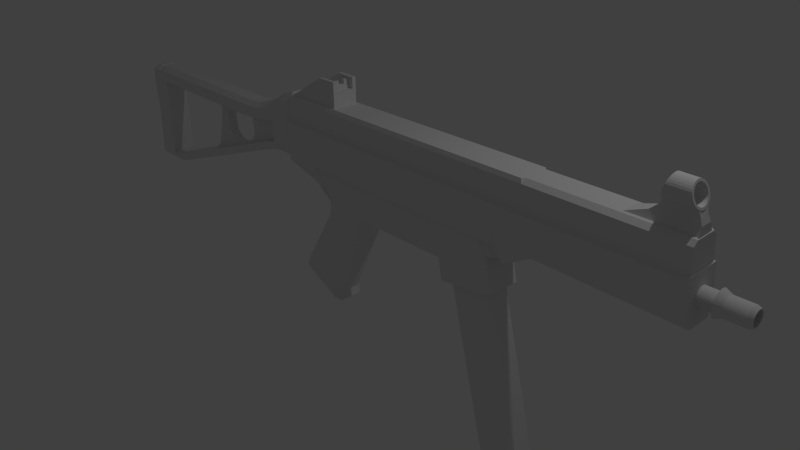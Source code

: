 # Source: ump45.blend  (saved by Blender 2.65.0; exported with 4.5.12 LTS)
import bpy
from mathutils import Matrix  # noqa: F401  (used for matrix-valued properties, if any)

bpy.ops.wm.read_factory_settings(use_empty=True)
scene = bpy.context.scene
scene.name = 'Scene'

# ---- collections
col_collection_1 = bpy.data.collections.new('Collection 1'); scene.collection.children.link(col_collection_1)

# ---- materials (node trees are filled in below, after node groups)
mat_material = bpy.data.materials.new('Material')
mat_material.alpha_threshold = 0.0
mat_material.use_transparent_shadow = False
mat_material.roughness = 0.5
mat_material.line_color = (0.0, 0.0, 0.0, 1.0)

# ---- material node trees

# ---- world
world_world = bpy.data.worlds.new('World'); scene.world = world_world
world_world.color = (0.05088, 0.05088, 0.05088)
world_world.use_sun_shadow = False
world_world.sun_shadow_jitter_overblur = 0.0
world_world.cycles.sampling_method = 'MANUAL'
world_world.cycles.sample_map_resolution = 256

# ---- cameras
cam_camera = bpy.data.cameras.new('Camera')
cam_camera.clip_end = 100.0
cam_camera.lens = 35.0
cam_camera.sensor_width = 32.0
cam_camera.sensor_height = 18.0
cam_camera.ortho_scale = 7.314
cam_camera.dof.focus_distance = 0.0
cam_camera.dof.aperture_fstop = 128.0

# ---- lights
light_lamp = bpy.data.lights.new('Lamp', 'POINT')
light_lamp.transmission_factor = 0.0
light_lamp.cutoff_distance = 30.0
light_lamp.energy = 100.0
light_lamp.shadow_buffer_clip_start = 1.001
light_lamp.shadow_soft_size = 0.1
light_lamp.shadow_maximum_resolution = 0.006
light_lamp.use_absolute_resolution = True
light_lamp.cycles.use_multiple_importance_sampling = False

# ---- meshes
me_cube_003 = bpy.data.meshes.new('Cube.003')
me_cube_003.from_pydata([(-1.0, 5.494, -1.0), (-1.0, 7.494, -1.0), (1.0, 7.494, -1.0), (1.0, 5.494, -1.0), (-1.0, 5.494, 1.0), (-1.0, 7.494, 1.0), (1.0, 7.494, 1.0), (1.0, 5.494, 1.0), (2.9, 5.494, -0.9547), (2.9, 7.494, -0.9547), (6.26, 7.494, 0.4511), (6.26, 5.494, 0.4511), (2.9, 5.494, 1.045), (2.9, 7.494, 1.045), (4.9, 7.494, 1.045), (4.9, 5.494, 1.045), (4.55, 5.801, 7.551), (4.55, 7.801, 7.551), (36.07, 7.801, 7.551), (36.07, 5.801, 7.551), (4.55, 5.801, 8.901), (4.55, 7.801, 8.901), (36.07, 7.801, 8.901), (36.07, 5.801, 8.901)], [], [(4, 5, 1, 0), (5, 6, 2, 1), (6, 7, 3, 2), (0, 1, 2, 3), (7, 6, 5, 4), (12, 13, 9, 8), (13, 14, 10, 9), (14, 15, 11, 10), (8, 9, 10, 11), (15, 14, 13, 12), (20, 21, 17, 16), (21, 22, 18, 17), (22, 23, 19, 18), (16, 17, 18, 19), (23, 22, 21, 20)])
me_cube_003.use_remesh_preserve_volume = False
me_cube_003.use_remesh_preserve_attributes = False
me_cube_003.use_mirror_vertex_groups = False
me_cube_003.update()
me_cube_002 = bpy.data.meshes.new('Cube.002')
me_cube_002.from_pydata([(-0.04261, -0.0229, 0.1156), (-0.04261, 0.0229, 0.1156), (0.003182, 0.0229, 0.1156), (0.003182, -0.0229, 0.1156), (-0.04261, -0.01276, 0.2091), (-0.04261, 0.01276, 0.2091), (0.003182, 0.01276, 0.2091), (0.003182, -0.01276, 0.2091), (-4.675, -0.1008, 0.05132), (-4.675, 0.09916, 0.05132), (-4.635, 0.09916, 0.05132), (-4.635, -0.1008, 0.05132), (-4.675, -0.08674, 0.1487), (-4.675, 0.08507, 0.1487), (-4.635, 0.08507, 0.1487), (-4.635, -0.08674, 0.1487), (-4.675, -0.04078, 0.1487), (-4.675, -0.03592, 0.05132), (-4.635, -0.04078, 0.1487), (-4.635, -0.03592, 0.05132), (-4.635, 0.03784, 0.1487), (-4.675, 0.03297, 0.05132), (-4.635, 0.03297, 0.05132), (-4.675, 0.03784, 0.1487), (-4.675, -0.08141, 0.2014), (-4.675, 0.07974, 0.2014), (-4.635, 0.07974, 0.2014), (-4.635, -0.08141, 0.2014), (-4.675, 0.03784, 0.2014), (-4.635, 0.03784, 0.2014), (-4.635, -0.04078, 0.2014), (-4.675, -0.04078, 0.2014), (-5.408, -0.1753, -0.1265), (-5.408, 0.1753, -0.1265), (-4.578, 0.1753, -0.1265), (-4.578, -0.1753, -0.1265), (-4.838, -0.1753, 0.224), (-4.838, 0.1753, 0.224), (-4.578, 0.1753, 0.224), (-4.578, -0.1753, 0.224), (-4.838, 0.1263, 0.224), (-5.408, 0.1263, -0.1265), (-4.578, 0.1263, 0.224), (-4.578, 0.1263, -0.1265), (-4.578, -0.1296, -0.1265), (-4.838, -0.1296, 0.224), (-4.578, -0.1296, 0.224), (-5.408, -0.1296, -0.1265), (-5.076, 0.1753, 0.07792), (-5.076, -0.1753, 0.07792), (-4.578, 0.1753, 0.07792), (-4.578, -0.1753, 0.07792), (-5.076, 0.1263, 0.07792), (-4.578, 0.1263, 0.07792), (-5.076, -0.1296, 0.07792), (-4.578, -0.1296, 0.07792), (-0.5908, -0.1215, -0.1357), (-0.5908, 0.1215, -0.1357), (0.2413, 0.1215, -0.1357), (0.2413, -0.1215, -0.1357), (-0.2839, -0.07767, -0.02544), (-0.2839, 0.07767, -0.02544), (0.2376, 0.07767, -0.02544), (0.2376, -0.07767, -0.02544), (-0.1575, -0.07436, 0.1273), (-0.1575, 0.07436, 0.1273), (0.1848, 0.07436, 0.1273), (0.1848, -0.07436, 0.1273), (0.2112, -0.06565, 0.04529), (-0.2037, -0.06565, 0.04529), (-0.2037, 0.06565, 0.04529), (0.2112, 0.06565, 0.04529), (-0.1461, 0.1401, 0.2301), (0.1496, 0.1401, 0.2312), (-0.1528, 0.1374, 0.2036), (0.1588, 0.1374, 0.2054), (-0.1592, 0.1294, 0.1782), (0.1676, 0.1294, 0.1807), (-0.1651, 0.1165, 0.1547), (0.1757, 0.1165, 0.1578), (-0.1703, 0.09905, 0.1341), (0.1828, 0.09905, 0.1378), (-0.1746, 0.07782, 0.1172), (0.1886, 0.07782, 0.1214), (-0.1777, 0.0536, 0.1046), (0.1929, 0.0536, 0.1092), (-0.1797, 0.02733, 0.09692), (0.1956, 0.02733, 0.1017), (-0.1803, 2.649e-07, 0.09431), (0.1965, 3.019e-07, 0.09918), (-0.1797, -0.02733, 0.09692), (0.1956, -0.02733, 0.1017), (-0.1777, -0.0536, 0.1046), (0.1929, -0.0536, 0.1092), (-0.1746, -0.07782, 0.1172), (0.1886, -0.07782, 0.1214), (-0.1703, -0.09904, 0.1341), (0.1828, -0.09904, 0.1378), (-0.1651, -0.1165, 0.1547), (0.1757, -0.1165, 0.1578), (-0.1592, -0.1294, 0.1782), (0.1676, -0.1294, 0.1807), (-0.1528, -0.1374, 0.2036), (0.1588, -0.1374, 0.2054), (-0.1461, -0.1401, 0.2301), (0.1496, -0.1401, 0.2312), (-0.1394, -0.1374, 0.2566), (0.1405, -0.1374, 0.2569), (-0.133, -0.1294, 0.2821), (0.1317, -0.1294, 0.2817), (-0.1271, -0.1165, 0.3056), (0.1236, -0.1165, 0.3045), (-0.1219, -0.09904, 0.3262), (0.1165, -0.09904, 0.3245), (-0.1177, -0.07782, 0.3431), (0.1106, -0.07782, 0.3409), (-0.1145, -0.0536, 0.3556), (0.1063, -0.0536, 0.3531), (-0.1125, -0.02733, 0.3634), (0.1036, -0.02733, 0.3606), (-0.1119, 3.531e-07, 0.366), (0.1027, 3.911e-07, 0.3632), (-0.1125, 0.02733, 0.3634), (0.1036, 0.02733, 0.3606), (-0.1145, 0.0536, 0.3556), (0.1063, 0.0536, 0.3531), (-0.1177, 0.07782, 0.3431), (0.1106, 0.07782, 0.3409), (-0.1219, 0.09905, 0.3262), (0.1165, 0.09905, 0.3245), (-0.1271, 0.1165, 0.3056), (0.1236, 0.1165, 0.3045), (-0.133, 0.1294, 0.2821), (0.1317, 0.1294, 0.2817), (-0.1394, 0.1374, 0.2566), (0.1405, 0.1374, 0.2569), (0.1496, 0.1139, 0.2312), (0.1571, 0.1117, 0.2102), (0.1642, 0.1052, 0.1901), (0.1708, 0.09471, 0.1715), (0.1766, 0.08054, 0.1553), (0.1813, 0.06328, 0.1419), (0.1848, 0.04359, 0.132), (0.187, 0.02222, 0.1259), (0.1877, 3.044e-07, 0.1238), (0.187, -0.02222, 0.1259), (0.1848, -0.04359, 0.132), (0.1813, -0.06328, 0.1419), (0.1766, -0.08054, 0.1553), (0.1708, -0.09471, 0.1715), (0.1642, -0.1052, 0.1901), (0.1571, -0.1117, 0.2102), (0.1496, -0.1139, 0.2312), (0.1422, -0.1117, 0.2521), (0.135, -0.1052, 0.2722), (0.1284, -0.09471, 0.2908), (0.1226, -0.08054, 0.3071), (0.1179, -0.06328, 0.3204), (0.1144, -0.04359, 0.3303), (0.1122, -0.02222, 0.3364), (0.1115, 3.769e-07, 0.3385), (0.1122, 0.02222, 0.3364), (0.1144, 0.04359, 0.3303), (0.1179, 0.06328, 0.3204), (0.1226, 0.08054, 0.3071), (0.1284, 0.09471, 0.2908), (0.135, 0.1052, 0.2722), (0.1422, 0.1117, 0.2521), (-0.1543, 0.1139, 0.2322), (-0.1597, 0.1117, 0.2107), (-0.1649, 0.1052, 0.1899), (-0.1697, 0.09471, 0.1708), (-0.174, 0.08054, 0.1541), (-0.1774, 0.06328, 0.1404), (-0.18, 0.04359, 0.1302), (-0.1816, 0.02222, 0.1239), (-0.1821, 2.395e-07, 0.1217), (-0.1816, -0.02222, 0.1239), (-0.18, -0.04359, 0.1302), (-0.1774, -0.06328, 0.1404), (-0.174, -0.08054, 0.1541), (-0.1697, -0.09471, 0.1708), (-0.1649, -0.1052, 0.1899), (-0.1597, -0.1117, 0.2107), (-0.1543, -0.1139, 0.2322), (-0.1489, -0.1117, 0.2537), (-0.1436, -0.1052, 0.2745), (-0.1388, -0.09471, 0.2936), (-0.1346, -0.08054, 0.3103), (-0.1312, -0.06328, 0.324), (-0.1286, -0.04359, 0.3342), (-0.127, -0.02222, 0.3405), (-0.1265, 3.112e-07, 0.3427), (-0.127, 0.02222, 0.3405), (-0.1286, 0.04359, 0.3342), (-0.1312, 0.06328, 0.324), (-0.1346, 0.08054, 0.3103), (-0.1388, 0.09471, 0.2936), (-0.1436, 0.1052, 0.2745), (-0.1489, 0.1117, 0.2537), (-0.2839, -1.192e-07, -0.02544), (-0.5908, -1.192e-07, -0.1357), (0.2376, -1.192e-07, -0.02544), (0.2413, -1.192e-07, -0.1357), (-0.1575, -1.192e-07, 0.1076), (0.1848, -1.192e-07, 0.1076), (-0.2037, -1.192e-07, 0.04529), (0.2112, -1.192e-07, 0.04529)], [], [(4, 5, 1, 0), (5, 6, 2, 1), (6, 7, 3, 2), (7, 4, 0, 3), (0, 1, 2, 3), (7, 6, 5, 4), (23, 13, 9, 21), (13, 14, 10, 9), (18, 15, 11, 19), (15, 12, 8, 11), (21, 9, 10, 22), (15, 18, 30, 27), (12, 16, 17, 8), (20, 18, 19, 22), (8, 17, 19, 11), (16, 12, 24, 31), (14, 13, 25, 26), (17, 21, 22, 19), (18, 20, 23, 16), (23, 20, 29, 28), (16, 23, 21, 17), (12, 15, 27, 24), (18, 16, 31, 30), (14, 20, 22, 10), (20, 14, 26, 29), (13, 23, 28, 25), (29, 26, 25, 28), (27, 30, 31, 24), (52, 48, 33, 41), (48, 50, 34, 33), (55, 51, 35, 44), (51, 49, 32, 35), (41, 33, 34, 43), (42, 38, 37, 40), (54, 52, 41, 47), (50, 53, 43, 34), (47, 41, 43, 44), (52, 54, 55, 53), (39, 46, 45, 36), (32, 47, 44, 35), (49, 54, 47, 32), (53, 55, 44, 43), (40, 37, 48, 52), (37, 38, 50, 48), (46, 39, 51, 55), (39, 36, 49, 51), (53, 42, 40, 52), (38, 42, 53, 50), (36, 45, 54, 49), (46, 55, 54, 45), (200, 61, 57, 201), (61, 62, 58, 57), (202, 63, 59, 203), (63, 60, 56, 59), (201, 57, 58, 203), (69, 68, 67, 64), (205, 66, 65, 204), (71, 70, 65, 66), (206, 69, 64, 204), (207, 71, 66, 205), (60, 63, 68, 69), (62, 61, 70, 71), (200, 60, 69, 206), (202, 62, 71, 207), (72, 73, 75, 74), (74, 75, 77, 76), (76, 77, 79, 78), (78, 79, 81, 80), (80, 81, 83, 82), (82, 83, 85, 84), (84, 85, 87, 86), (86, 87, 89, 88), (88, 89, 91, 90), (90, 91, 93, 92), (92, 93, 95, 94), (94, 95, 97, 96), (96, 97, 99, 98), (98, 99, 101, 100), (100, 101, 103, 102), (102, 103, 105, 104), (104, 105, 107, 106), (106, 107, 109, 108), (108, 109, 111, 110), (110, 111, 113, 112), (112, 113, 115, 114), (114, 115, 117, 116), (116, 117, 119, 118), (118, 119, 121, 120), (120, 121, 123, 122), (122, 123, 125, 124), (124, 125, 127, 126), (126, 127, 129, 128), (128, 129, 131, 130), (130, 131, 133, 132), (129, 127, 163, 164), (134, 135, 73, 72), (132, 133, 135, 134), (156, 155, 187, 188), (127, 125, 162, 163), (125, 123, 161, 162), (123, 121, 160, 161), (121, 119, 159, 160), (119, 117, 158, 159), (75, 73, 136, 137), (117, 115, 157, 158), (115, 113, 156, 157), (113, 111, 155, 156), (111, 109, 154, 155), (109, 107, 153, 154), (107, 105, 152, 153), (105, 103, 151, 152), (103, 101, 150, 151), (101, 99, 149, 150), (99, 97, 148, 149), (97, 95, 147, 148), (95, 93, 146, 147), (93, 91, 145, 146), (91, 89, 144, 145), (89, 87, 143, 144), (87, 85, 142, 143), (85, 83, 141, 142), (83, 81, 140, 141), (81, 79, 139, 140), (79, 77, 138, 139), (77, 75, 137, 138), (73, 135, 167, 136), (135, 133, 166, 167), (133, 131, 165, 166), (131, 129, 164, 165), (186, 108, 110, 187), (153, 152, 184, 185), (150, 149, 181, 182), (147, 146, 178, 179), (144, 143, 175, 176), (141, 140, 172, 173), (138, 137, 169, 170), (167, 166, 198, 199), (164, 163, 195, 196), (161, 160, 192, 193), (158, 157, 189, 190), (155, 154, 186, 187), (152, 151, 183, 184), (149, 148, 180, 181), (146, 145, 177, 178), (143, 142, 174, 175), (140, 139, 171, 172), (137, 136, 168, 169), (166, 165, 197, 198), (163, 162, 194, 195), (160, 159, 191, 192), (157, 156, 188, 189), (154, 153, 185, 186), (151, 150, 182, 183), (148, 147, 179, 180), (145, 144, 176, 177), (142, 141, 173, 174), (139, 138, 170, 171), (136, 167, 199, 168), (165, 164, 196, 197), (162, 161, 193, 194), (159, 158, 190, 191), (185, 106, 108, 186), (184, 104, 106, 185), (183, 102, 104, 184), (182, 100, 102, 183), (181, 98, 100, 182), (180, 96, 98, 181), (179, 94, 96, 180), (178, 92, 94, 179), (177, 90, 92, 178), (176, 88, 90, 177), (175, 86, 88, 176), (174, 84, 86, 175), (173, 82, 84, 174), (172, 80, 82, 173), (171, 78, 80, 172), (170, 76, 78, 171), (169, 74, 76, 170), (168, 72, 74, 169), (199, 134, 72, 168), (198, 132, 134, 199), (197, 130, 132, 198), (196, 128, 130, 197), (195, 126, 128, 196), (194, 124, 126, 195), (193, 122, 124, 194), (192, 120, 122, 193), (191, 118, 120, 192), (190, 116, 118, 191), (189, 114, 116, 190), (188, 112, 114, 189), (187, 110, 112, 188), (60, 200, 201, 56), (62, 202, 203, 58), (56, 201, 203, 59), (67, 205, 204, 64), (70, 206, 204, 65), (68, 207, 205, 67), (61, 200, 206, 70), (63, 202, 207, 68)])
me_cube_002.use_remesh_preserve_volume = False
me_cube_002.use_remesh_preserve_attributes = False
me_cube_002.use_mirror_vertex_groups = False
me_cube_002.update()
me_cylinder = bpy.data.meshes.new('Cylinder')
me_cylinder.from_pydata([(2.974, -0.9557, -58.84), (2.974, 0.9557, -58.84), (2.974, 0.9557, -55.64), (2.974, -0.9557, -55.64), (-4.067, -0.9557, -58.79), (-4.067, 0.9557, -58.79), (-5.59, 0.9557, -55.64), (-5.59, -0.9557, -55.64), (-5.041, 0.9557, -57.32), (2.974, 0.9557, -57.26), (-5.041, -0.9557, -57.32), (2.974, -0.9557, -57.26), (3.032, -0.9557, -59.45), (3.032, 0.9557, -59.45), (-3.732, -0.9557, -59.54), (-3.732, 0.9557, -59.54), (-1.366, 1.587, -58.81), (-1.366, -1.587, -58.81), (-2.305, 1.587, -55.64), (-2.305, -1.587, -55.64), (-1.966, 1.587, -57.3), (-1.966, -1.587, -57.3), (-1.138, 1.587, -59.5), (-1.138, -1.587, -59.5), (-2.545, 0.9557, -86.96), (-2.545, -0.9557, -86.96), (-2.559, 0.9557, -85.89), (-2.559, -0.9557, -85.89), (10.66, 1.587, -87.09), (10.66, -1.587, -87.09), (11.86, 0.9557, -87.07), (11.86, -0.9557, -87.07), (2.713, -1.587, -60.79), (2.713, 1.587, -60.79), (11.29, -1.587, -86.02), (11.29, 1.587, -86.02), (-0.3691, -1.587, -64.28), (-2.473, 0.9557, -64.31), (-0.3691, 1.587, -64.28), (-2.473, -0.9557, -64.31), (-0.3874, 1.587, -86.98), (-0.3874, -1.587, -86.98), (-0.4014, 1.587, -85.91), (-0.4014, -1.587, -85.91), (1.828, -1.587, -59.47), (1.721, -1.587, -58.83), (1.828, 1.587, -59.47), (1.547, -1.587, -57.27), (-2.458, -0.9557, -66.24), (-2.458, 0.9557, -66.24), (-0.3272, 1.587, -66.21), (-0.3272, -1.587, -66.21), (-1.943, -1.587, -85.89), (-1.928, 1.587, -86.97), (-1.943, 1.587, -85.89), (-1.928, -1.587, -86.97), (-2.631, 0.9557, -62.76), (-0.5538, 1.587, -62.75), (-2.631, -0.9557, -62.76), (-0.5538, -1.587, -62.75), (-4.651, 1.587, -55.64), (-3.295, 1.587, -58.8), (-2.991, -1.587, -59.53), (-3.295, -1.587, -58.8), (-0.7385, -1.587, -61.07), (-3.074, 0.9557, -61.1), (-0.7385, 1.587, -61.07), (-3.074, -0.9557, -61.1), (10.64, 1.587, -86.11), (10.64, -1.587, -86.11), (11.85, 0.9557, -85.94), (11.85, -0.9557, -85.94), (3.272, -0.9557, -60.78), (3.272, 0.9557, -60.78), (2.068, -1.587, -60.8), (2.068, 1.587, -60.8), (1.547, 1.587, -57.27), (1.45, -1.587, -55.64), (1.45, 1.587, -55.64), (1.721, 1.587, -58.83), (10.63, 1.587, -84.72), (10.63, -1.587, -84.72), (11.83, 0.9557, -84.71), (11.83, -0.9557, -84.71), (-2.407, 1.587, -61.09), (-2.407, -1.587, -61.09), (-1.872, -1.587, -64.3), (-1.872, 1.587, -64.3), (-4.651, -1.587, -55.64), (-4.162, 1.587, -57.32), (-4.162, -1.587, -57.32), (-2.991, 1.587, -59.53), (-1.849, -1.587, -66.23), (-1.849, 1.587, -66.23), (-2.037, -1.587, -62.76), (-2.037, 1.587, -62.76), (11.45, 0.9003, -87.33), (11.45, -0.9003, -87.33), (-0.08545, 1.495, -87.24), (-0.08545, -1.495, -87.24), (5.117, 1.495, -87.29), (5.117, -1.495, -87.29), (5.135, -1.592, -88.88), (5.135, 1.592, -88.88), (5.136, 1.592, -87.66), (5.136, -1.592, -87.66), (2.311, 1.587, -57.26), (2.266, -1.587, -55.64), (2.266, 1.587, -55.64), (2.392, 1.587, -58.84), (-1.537, 1.495, -87.23), (-1.537, -1.495, -87.23), (10.93, -1.495, -87.34), (10.93, 1.495, -87.34), (11.88, 0.9587, -87.7), (11.88, -0.9587, -87.7), (-0.4042, 1.592, -87.61), (-0.4042, -1.592, -87.61), (2.473, -1.587, -59.46), (2.392, -1.587, -58.84), (2.473, 1.587, -59.46), (2.311, -1.587, -57.26), (-1.797, 1.592, -89.1), (-1.797, -1.592, -89.1), (11.32, -1.592, -89.21), (11.32, 1.592, -89.21), (-2.568, 0.9587, -87.59), (-2.568, -0.9587, -87.59), (10.68, 1.592, -87.72), (10.68, -1.592, -87.72), (11.3, -1.587, -87.08), (11.3, 1.587, -87.08), (11.27, -1.587, -84.71), (11.27, 1.587, -84.71), (-2.118, 0.9003, -87.22), (-2.118, -0.9003, -87.22), (10.32, 1.495, -87.35), (10.32, -1.495, -87.35), (-1.95, 1.592, -87.59), (-1.95, -1.592, -87.59), (11.32, -1.592, -87.71), (11.32, 1.592, -87.71), (5.135, -1.587, -87.03), (5.121, -1.587, -86.01), (5.135, 1.587, -87.03), (5.121, 1.587, -86.01), (11.88, 0.9587, -88.49), (11.88, -0.9587, -88.49), (-0.4051, 1.592, -89.16), (-0.4051, -1.592, -89.16), (-2.415, 0.9587, -88.6), (-2.415, -0.9587, -88.6), (10.67, 1.592, -89.27), (10.67, -1.592, -89.27), (0.0, 1.0, -1.0), (0.0, 1.0, 1.0), (0.1951, 0.9808, -1.0), (0.1951, 0.9808, 1.0), (0.3827, 0.9239, -1.0), (0.3827, 0.9239, 1.0), (0.5556, 0.8315, -1.0), (0.5556, 0.8315, 1.0), (0.7071, 0.7071, -1.0), (0.7071, 0.7071, 1.0), (0.8315, 0.5556, -1.0), (0.8315, 0.5556, 1.0), (0.9239, 0.3827, -1.0), (0.9239, 0.3827, 1.0), (0.9808, 0.1951, -1.0), (0.9808, 0.1951, 1.0), (1.0, 7.55e-08, -1.0), (1.0, 7.55e-08, 1.0), (0.9808, -0.1951, -1.0), (0.9808, -0.1951, 1.0), (0.9239, -0.3827, -1.0), (0.9239, -0.3827, 1.0), (0.8315, -0.5556, -1.0), (0.8315, -0.5556, 1.0), (0.7071, -0.7071, -1.0), (0.7071, -0.7071, 1.0), (0.5556, -0.8315, -1.0), (0.5556, -0.8315, 1.0), (0.3827, -0.9239, -1.0), (0.3827, -0.9239, 1.0), (0.1951, -0.9808, -1.0), (0.1951, -0.9808, 1.0), (-3.258e-07, -1.0, -1.0), (-3.258e-07, -1.0, 1.0), (-0.1951, -0.9808, -1.0), (-0.1951, -0.9808, 1.0), (-0.3827, -0.9239, -1.0), (-0.3827, -0.9239, 1.0), (-0.5556, -0.8315, -1.0), (-0.5556, -0.8315, 1.0), (-0.7071, -0.7071, -1.0), (-0.7071, -0.7071, 1.0), (-0.8315, -0.5556, -1.0), (-0.8315, -0.5556, 1.0), (-0.9239, -0.3827, -1.0), (-0.9239, -0.3827, 1.0), (-0.9808, -0.1951, -1.0), (-0.9808, -0.1951, 1.0), (-1.0, 9.656e-07, -1.0), (-1.0, 9.656e-07, 1.0), (-0.9808, 0.1951, -1.0), (-0.9808, 0.1951, 1.0), (-0.9239, 0.3827, -1.0), (-0.9239, 0.3827, 1.0), (-0.8315, 0.5556, -1.0), (-0.8315, 0.5556, 1.0), (-0.7071, 0.7071, -1.0), (-0.7071, 0.7071, 1.0), (-0.5556, 0.8315, -1.0), (-0.5556, 0.8315, 1.0), (-0.3827, 0.9239, -1.0), (-0.3827, 0.9239, 1.0), (-0.1951, 0.9808, -1.0), (-0.1951, 0.9808, 1.0), (-3.223e-08, 1.422, 1.155), (0.2773, 1.394, 1.155), (0.544, 1.313, 1.155), (0.7898, 1.182, 1.155), (1.005, 1.005, 1.155), (1.182, 0.7898, 1.155), (1.313, 0.544, 1.155), (1.394, 0.2773, 1.155), (1.422, -4.246e-08, 1.155), (1.394, -0.2773, 1.155), (1.313, -0.544, 1.155), (1.182, -0.7898, 1.155), (1.005, -1.005, 1.155), (0.7898, -1.182, 1.155), (0.544, -1.313, 1.155), (0.2773, -1.394, 1.155), (-4.954e-07, -1.422, 1.155), (-0.2773, -1.394, 1.155), (-0.544, -1.313, 1.155), (-0.7898, -1.182, 1.155), (-1.005, -1.005, 1.155), (-1.182, -0.7898, 1.155), (-1.313, -0.544, 1.155), (-1.394, -0.2773, 1.155), (-1.422, 1.223e-06, 1.155), (-1.394, 0.2773, 1.155), (-1.313, 0.544, 1.155), (-1.182, 0.7898, 1.155), (-1.005, 1.005, 1.155), (-0.7898, 1.182, 1.155), (-0.544, 1.313, 1.155), (-0.2773, 1.394, 1.155), (1.285e-07, 1.083, 1.911), (0.2112, 1.062, 1.911), (0.4143, 1.0, 1.911), (0.6015, 0.9002, 1.911), (0.7655, 0.7655, 1.911), (0.9002, 0.6015, 1.911), (1.0, 0.4143, 1.911), (1.062, 0.2112, 1.911), (1.083, -7.232e-08, 1.911), (1.062, -0.2112, 1.911), (1.0, -0.4143, 1.911), (0.9002, -0.6015, 1.911), (0.7655, -0.7655, 1.911), (0.6015, -0.9002, 1.911), (0.4143, -1.0, 1.911), (0.2112, -1.062, 1.911), (-2.242e-07, -1.083, 1.911), (-0.2112, -1.062, 1.911), (-0.4143, -1.0, 1.911), (-0.6015, -0.9002, 1.911), (-0.7655, -0.7655, 1.911), (-0.9002, -0.6015, 1.911), (-1.0, -0.4143, 1.911), (-1.062, -0.2112, 1.911), (-1.083, 8.913e-07, 1.911), (-1.062, 0.2112, 1.911), (-1.0, 0.4143, 1.911), (-0.9002, 0.6015, 1.911), (-0.7655, 0.7655, 1.911), (-0.6015, 0.9002, 1.911), (-0.4143, 1.0, 1.911), (-0.2112, 1.062, 1.911), (5.516e-07, 1.083, 4.083), (0.2112, 1.062, 4.083), (0.4143, 1.0, 4.083), (0.6015, 0.9002, 4.083), (0.7655, 0.7655, 4.083), (0.9002, 0.6015, 4.083), (1.0, 0.4143, 4.083), (1.062, 0.2112, 4.083), (1.083, -3.643e-07, 4.083), (1.062, -0.2112, 4.083), (1.0, -0.4143, 4.083), (0.9002, -0.6015, 4.083), (0.7655, -0.7655, 4.083), (0.6015, -0.9002, 4.083), (0.4143, -1.0, 4.083), (0.2112, -1.062, 4.083), (1.988e-07, -1.083, 4.083), (-0.2112, -1.062, 4.083), (-0.4143, -1.0, 4.083), (-0.6015, -0.9002, 4.083), (-0.7655, -0.7655, 4.083), (-0.9002, -0.6015, 4.083), (-1.0, -0.4143, 4.083), (-1.062, -0.2112, 4.083), (-1.083, 5.994e-07, 4.083), (-1.062, 0.2112, 4.083), (-1.0, 0.4143, 4.083), (-0.9002, 0.6015, 4.083), (-0.7655, 0.7655, 4.083), (-0.6015, 0.9002, 4.083), (-0.4143, 1.0, 4.083), (-0.2112, 1.062, 4.083), (6.551e-07, 0.9178, 4.528), (0.1791, 0.9001, 4.528), (0.3512, 0.8479, 4.528), (0.5099, 0.7631, 4.528), (0.649, 0.649, 4.528), (0.7631, 0.5099, 4.528), (0.8479, 0.3512, 4.528), (0.9001, 0.179, 4.528), (0.9178, -3.856e-07, 4.528), (0.9001, -0.179, 4.528), (0.8479, -0.3512, 4.528), (0.7631, -0.5099, 4.528), (0.649, -0.649, 4.528), (0.5099, -0.7631, 4.528), (0.3512, -0.8479, 4.528), (0.179, -0.9001, 4.528), (3.56e-07, -0.9178, 4.528), (-0.179, -0.9001, 4.528), (-0.3512, -0.8479, 4.528), (-0.5099, -0.7631, 4.528), (-0.649, -0.649, 4.528), (-0.7631, -0.5099, 4.528), (-0.8479, -0.3512, 4.528), (-0.9001, -0.179, 4.528), (-0.9178, 4.313e-07, 4.528), (-0.9001, 0.1791, 4.528), (-0.8479, 0.3512, 4.528), (-0.7631, 0.5099, 4.528), (-0.649, 0.649, 4.528), (-0.5099, 0.7631, 4.528), (-0.3512, 0.8479, 4.528), (-0.179, 0.9001, 4.528), (6.653e-07, 0.7738, 4.528), (0.151, 0.7589, 4.528), (0.2961, 0.7149, 4.528), (0.4299, 0.6434, 4.528), (0.5472, 0.5472, 4.528), (0.6434, 0.4299, 4.528), (0.7149, 0.2961, 4.528), (0.7589, 0.151, 4.528), (0.7738, -3.578e-07, 4.528), (0.7589, -0.151, 4.528), (0.7149, -0.2961, 4.528), (0.6434, -0.4299, 4.528), (0.5472, -0.5472, 4.528), (0.4299, -0.6434, 4.528), (0.2961, -0.7149, 4.528), (0.151, -0.7589, 4.528), (4.132e-07, -0.7738, 4.528), (-0.151, -0.7589, 4.528), (-0.2961, -0.7149, 4.528), (-0.4299, -0.6434, 4.528), (-0.5472, -0.5472, 4.528), (-0.6434, -0.4299, 4.528), (-0.7149, -0.2961, 4.528), (-0.7589, -0.151, 4.528), (-0.7738, 3.31e-07, 4.528), (-0.7589, 0.151, 4.528), (-0.7149, 0.2961, 4.528), (-0.6434, 0.4299, 4.528), (-0.5472, 0.5472, 4.528), (-0.4299, 0.6434, 4.528), (-0.2961, 0.7149, 4.528), (-0.151, 0.7589, 4.528), (-2.688e-07, 0.7738, -0.2691), (0.151, 0.7589, -0.2691), (0.2961, 0.7149, -0.2691), (0.4299, 0.6434, -0.2691), (0.5472, 0.5472, -0.2691), (0.6434, 0.4299, -0.2691), (0.7149, 0.2961, -0.2691), (0.7589, 0.151, -0.2691), (0.7738, 2.868e-07, -0.2691), (0.7589, -0.151, -0.2691), (0.7149, -0.2961, -0.2691), (0.6434, -0.4299, -0.2691), (0.5472, -0.5472, -0.2691), (0.4299, -0.6434, -0.2691), (0.2961, -0.7149, -0.2691), (0.151, -0.7589, -0.2691), (-5.209e-07, -0.7738, -0.2691), (-0.151, -0.7589, -0.2691), (-0.2961, -0.7149, -0.2691), (-0.4299, -0.6434, -0.2691), (-0.5472, -0.5472, -0.2691), (-0.6434, -0.4299, -0.2691), (-0.7149, -0.2961, -0.2691), (-0.7589, -0.151, -0.2691), (-0.7738, 9.755e-07, -0.2691), (-0.7589, 0.151, -0.2691), (-0.7149, 0.2961, -0.2691), (-0.6434, 0.4299, -0.2691), (-0.5472, 0.5472, -0.2691), (-0.4299, 0.6434, -0.2691), (-0.2961, 0.7149, -0.2691), (-0.151, 0.7589, -0.2691), (2.664, 0.8808, -55.24), (2.664, -0.8808, -55.24), (-5.229, 0.8808, -55.24), (-5.229, -0.8808, -55.24), (-2.201, 1.463, -55.24), (-2.201, -1.463, -55.24), (-4.363, 1.463, -55.24), (1.26, -1.463, -55.24), (1.26, 1.463, -55.24), (-4.363, -1.463, -55.24), (2.012, -1.463, -55.24), (2.012, 1.463, -55.24), (2.664, 0.8808, -54.44), (2.664, -0.8808, -54.44), (-5.229, 0.8808, -54.44), (-5.229, -0.8808, -54.44), (-2.201, 1.463, -54.44), (-2.201, -1.463, -54.44), (-4.363, 1.463, -54.44), (1.26, -1.463, -54.44), (1.26, 1.463, -54.44), (-4.363, -1.463, -54.44), (2.012, -1.463, -54.44), (2.012, 1.463, -54.44), (3.539, -0.6391, -73.31), (3.539, 0.6391, -73.31), (3.539, 0.6391, -71.16), (3.539, -0.6391, -71.16), (-0.6621, -0.6391, -73.38), (-0.6621, 0.6391, -73.38), (-0.5907, 0.6391, -70.31), (-0.5907, -0.6391, -70.31), (0.5461, 0.6391, -72.65), (0.5461, -0.6391, -72.65), (0.7603, 0.6391, -71.34), (0.7603, -0.6391, -71.34), (7.864, -0.6391, -75.36), (7.864, 0.6391, -75.36), (5.109, 0.6391, -68.47), (5.109, -0.6391, -68.47), (4.557, -0.6391, -70.0), (4.557, 0.6391, -70.0), (6.128, 0.6391, -74.12), (6.128, -0.6391, -74.12), (7.434, 0.6391, -75.52), (4.664, 0.6391, -68.7), (4.664, -0.6391, -68.7), (7.434, -0.6391, -75.52), (-0.7905, 0.6391, -66.3), (-0.7905, -0.6391, -66.3), (-1.73, -0.6391, -59.16), (-1.73, 0.6391, -59.16), (-0.9285, 0.6391, -59.19), (0.4551, -0.6391, -65.28), (0.4551, 0.6391, -65.28), (-0.9285, -0.6391, -59.19), (1.813, 0.6391, -59.11), (1.813, -0.6391, -59.11), (1.295, 0.6391, -59.12), (1.295, -0.6391, -59.12), (3.56, -0.6391, -65.99), (3.56, 0.6391, -65.99), (4.006, -0.6391, -65.76), (4.006, 0.6391, -65.76), (2.47, 0.6391, -65.22), (0.6672, -0.6391, -59.14), (2.47, -0.6391, -65.22), (0.6672, 0.6391, -59.14)], [], [(63, 4, 14, 62), (106, 108, 2, 9), (88, 19, 415, 419), (121, 119, 0, 11), (11, 9, 2, 3), (10, 8, 5, 4), (109, 106, 9, 1), (107, 121, 11, 3), (0, 1, 9, 11), (7, 6, 8, 10), (44, 46, 75, 74), (4, 5, 15, 14), (109, 1, 13, 120), (1, 0, 12, 13), (45, 17, 23, 44), (89, 60, 18, 20), (2, 108, 421, 410), (90, 63, 17, 21), (61, 89, 20, 16), (88, 90, 21, 19), (38, 36, 51, 50), (61, 16, 22, 91), (119, 45, 44, 118), (120, 13, 73, 33), (16, 20, 76, 79), (23, 22, 46, 44), (133, 82, 70, 35), (18, 60, 416, 414), (74, 75, 80, 81), (73, 72, 83, 82), (32, 74, 81, 132), (21, 17, 45, 47), (30, 31, 97, 96), (70, 71, 31, 30), (33, 73, 82, 133), (16, 79, 46, 22), (19, 21, 47, 77), (20, 18, 78, 76), (82, 83, 71, 70), (143, 145, 42, 43), (13, 12, 72, 73), (34, 69, 29, 130), (35, 70, 30, 131), (132, 81, 69, 34), (118, 44, 74, 32), (81, 80, 68, 69), (54, 53, 24, 26), (142, 143, 43, 41), (145, 144, 40, 42), (53, 40, 98, 110), (27, 26, 24, 25), (55, 52, 27, 25), (28, 131, 113, 136), (8, 6, 60, 89), (17, 63, 62, 23), (87, 38, 50, 93), (39, 37, 49, 48), (86, 39, 48, 92), (66, 64, 59, 57), (84, 66, 57, 95), (67, 65, 56, 58), (85, 67, 58, 94), (58, 56, 37, 39), (94, 58, 39, 86), (22, 23, 64, 66), (48, 49, 26, 27), (95, 57, 38, 87), (62, 14, 67, 85), (14, 15, 65, 67), (57, 59, 36, 38), (91, 22, 66, 84), (5, 8, 89, 61), (7, 10, 90, 88), (93, 50, 42, 54), (10, 4, 63, 90), (42, 50, 51, 43), (78, 18, 414, 418), (92, 52, 43, 51), (5, 61, 91, 15), (42, 40, 53, 54), (41, 43, 52, 55), (144, 28, 136, 100), (37, 87, 93, 49), (36, 86, 92, 51), (65, 84, 95, 56), (64, 85, 94, 59), (59, 94, 86, 36), (56, 95, 87, 37), (23, 62, 85, 64), (15, 91, 84, 65), (49, 93, 54, 26), (48, 27, 52, 92), (79, 109, 120, 46), (79, 76, 106, 109), (104, 128, 152, 103), (55, 25, 135, 111), (83, 132, 34, 71), (71, 34, 130, 31), (122, 123, 151, 150), (110, 98, 116, 138), (111, 135, 127, 139), (76, 78, 108, 106), (72, 32, 132, 83), (112, 137, 129, 140), (46, 120, 33, 75), (131, 30, 96, 113), (7, 88, 419, 413), (138, 116, 148, 122), (24, 53, 110, 134), (124, 125, 146, 147), (25, 24, 134, 135), (115, 140, 124, 147), (47, 45, 119, 121), (96, 97, 115, 114), (97, 112, 140, 115), (0, 119, 118, 12), (105, 117, 149, 102), (75, 33, 133, 80), (126, 138, 122, 150), (68, 35, 131, 28), (136, 113, 141, 128), (134, 110, 138, 126), (77, 47, 121, 107), (135, 134, 126, 127), (101, 99, 117, 105), (128, 141, 125, 152), (80, 133, 35, 68), (12, 118, 32, 72), (114, 115, 147, 146), (142, 41, 99, 101), (148, 149, 123, 122), (41, 55, 111, 99), (130, 29, 137, 112), (103, 102, 149, 148), (153, 152, 125, 124), (99, 111, 139, 117), (100, 136, 128, 104), (113, 96, 114, 141), (139, 127, 151, 123), (31, 130, 112, 97), (117, 139, 123, 149), (127, 126, 150, 151), (140, 129, 153, 124), (141, 114, 146, 125), (69, 68, 145, 143), (29, 69, 143, 142), (68, 28, 144, 145), (40, 144, 100, 98), (116, 104, 103, 148), (129, 105, 102, 153), (137, 101, 105, 129), (29, 142, 101, 137), (152, 153, 102, 103), (98, 100, 104, 116), (154, 155, 157, 156), (156, 157, 159, 158), (158, 159, 161, 160), (160, 161, 163, 162), (162, 163, 165, 164), (164, 165, 167, 166), (166, 167, 169, 168), (168, 169, 171, 170), (170, 171, 173, 172), (172, 173, 175, 174), (174, 175, 177, 176), (176, 177, 179, 178), (178, 179, 181, 180), (180, 181, 183, 182), (182, 183, 185, 184), (184, 185, 187, 186), (186, 187, 189, 188), (188, 189, 191, 190), (190, 191, 193, 192), (192, 193, 195, 194), (194, 195, 197, 196), (196, 197, 199, 198), (198, 199, 201, 200), (200, 201, 203, 202), (202, 203, 205, 204), (204, 205, 207, 206), (206, 207, 209, 208), (208, 209, 211, 210), (210, 211, 213, 212), (212, 213, 215, 214), (175, 173, 227, 228), (216, 217, 155, 154), (214, 215, 217, 216), (154, 156, 158, 160, 162, 164, 166, 168, 170, 172, 174, 176, 178, 180, 182, 184, 186, 188, 190, 192, 194, 196, 198, 200, 202, 204, 206, 208, 210, 212, 214, 216), (219, 218, 250, 251), (173, 171, 226, 227), (171, 169, 225, 226), (169, 167, 224, 225), (167, 165, 223, 224), (165, 163, 222, 223), (163, 161, 221, 222), (161, 159, 220, 221), (159, 157, 219, 220), (155, 217, 249, 218), (217, 215, 248, 249), (215, 213, 247, 248), (213, 211, 246, 247), (211, 209, 245, 246), (209, 207, 244, 245), (207, 205, 243, 244), (205, 203, 242, 243), (203, 201, 241, 242), (201, 199, 240, 241), (157, 155, 218, 219), (199, 197, 239, 240), (197, 195, 238, 239), (195, 193, 237, 238), (193, 191, 236, 237), (191, 189, 235, 236), (189, 187, 234, 235), (187, 185, 233, 234), (185, 183, 232, 233), (183, 181, 231, 232), (181, 179, 230, 231), (179, 177, 229, 230), (177, 175, 228, 229), (254, 253, 285, 286), (248, 247, 279, 280), (245, 244, 276, 277), (242, 241, 273, 274), (239, 238, 270, 271), (236, 235, 267, 268), (233, 232, 264, 265), (230, 229, 261, 262), (227, 226, 258, 259), (224, 223, 255, 256), (221, 220, 252, 253), (218, 249, 281, 250), (247, 246, 278, 279), (244, 243, 275, 276), (241, 240, 272, 273), (238, 237, 269, 270), (235, 234, 266, 267), (232, 231, 263, 264), (229, 228, 260, 261), (226, 225, 257, 258), (223, 222, 254, 255), (220, 219, 251, 252), (249, 248, 280, 281), (246, 245, 277, 278), (243, 242, 274, 275), (240, 239, 271, 272), (237, 236, 268, 269), (234, 233, 265, 266), (231, 230, 262, 263), (228, 227, 259, 260), (225, 224, 256, 257), (222, 221, 253, 254), (289, 288, 320, 321), (251, 250, 282, 283), (280, 279, 311, 312), (277, 276, 308, 309), (274, 273, 305, 306), (271, 270, 302, 303), (268, 267, 299, 300), (265, 264, 296, 297), (262, 261, 293, 294), (259, 258, 290, 291), (256, 255, 287, 288), (253, 252, 284, 285), (250, 281, 313, 282), (279, 278, 310, 311), (276, 275, 307, 308), (273, 272, 304, 305), (270, 269, 301, 302), (267, 266, 298, 299), (264, 263, 295, 296), (261, 260, 292, 293), (258, 257, 289, 290), (255, 254, 286, 287), (252, 251, 283, 284), (281, 280, 312, 313), (278, 277, 309, 310), (275, 274, 306, 307), (272, 271, 303, 304), (269, 268, 300, 301), (266, 265, 297, 298), (263, 262, 294, 295), (260, 259, 291, 292), (257, 256, 288, 289), (324, 323, 355, 356), (286, 285, 317, 318), (283, 282, 314, 315), (312, 311, 343, 344), (309, 308, 340, 341), (306, 305, 337, 338), (303, 302, 334, 335), (300, 299, 331, 332), (297, 296, 328, 329), (294, 293, 325, 326), (291, 290, 322, 323), (288, 287, 319, 320), (285, 284, 316, 317), (282, 313, 345, 314), (311, 310, 342, 343), (308, 307, 339, 340), (305, 304, 336, 337), (302, 301, 333, 334), (299, 298, 330, 331), (296, 295, 327, 328), (293, 292, 324, 325), (290, 289, 321, 322), (287, 286, 318, 319), (284, 283, 315, 316), (313, 312, 344, 345), (310, 309, 341, 342), (307, 306, 338, 339), (304, 303, 335, 336), (301, 300, 332, 333), (298, 297, 329, 330), (295, 294, 326, 327), (292, 291, 323, 324), (359, 358, 390, 391), (321, 320, 352, 353), (318, 317, 349, 350), (315, 314, 346, 347), (344, 343, 375, 376), (341, 340, 372, 373), (338, 337, 369, 370), (335, 334, 366, 367), (332, 331, 363, 364), (329, 328, 360, 361), (326, 325, 357, 358), (323, 322, 354, 355), (320, 319, 351, 352), (317, 316, 348, 349), (314, 345, 377, 346), (343, 342, 374, 375), (340, 339, 371, 372), (337, 336, 368, 369), (334, 333, 365, 366), (331, 330, 362, 363), (328, 327, 359, 360), (325, 324, 356, 357), (322, 321, 353, 354), (319, 318, 350, 351), (316, 315, 347, 348), (345, 344, 376, 377), (342, 341, 373, 374), (339, 338, 370, 371), (336, 335, 367, 368), (333, 332, 364, 365), (330, 329, 361, 362), (327, 326, 358, 359), (379, 378, 409, 408, 407, 406, 405, 404, 403, 402, 401, 400, 399, 398, 397, 396, 395, 394, 393, 392, 391, 390, 389, 388, 387, 386, 385, 384, 383, 382, 381, 380), (356, 355, 387, 388), (353, 352, 384, 385), (350, 349, 381, 382), (347, 346, 378, 379), (376, 375, 407, 408), (373, 372, 404, 405), (370, 369, 401, 402), (367, 366, 398, 399), (364, 363, 395, 396), (361, 360, 392, 393), (358, 357, 389, 390), (355, 354, 386, 387), (352, 351, 383, 384), (349, 348, 380, 381), (346, 377, 409, 378), (375, 374, 406, 407), (372, 371, 403, 404), (369, 368, 400, 401), (366, 365, 397, 398), (363, 362, 394, 395), (360, 359, 391, 392), (357, 356, 388, 389), (354, 353, 385, 386), (351, 350, 382, 383), (348, 347, 379, 380), (377, 376, 408, 409), (374, 373, 405, 406), (371, 370, 402, 403), (368, 367, 399, 400), (365, 364, 396, 397), (362, 361, 393, 394), (419, 415, 427, 431), (412, 413, 425, 424), (414, 416, 428, 426), (410, 421, 433, 422), (413, 419, 431, 425), (77, 107, 420, 417), (19, 77, 417, 415), (6, 7, 413, 412), (107, 3, 411, 420), (60, 6, 412, 416), (3, 2, 410, 411), (108, 78, 418, 421), (433, 432, 423, 422), (428, 431, 427, 426), (426, 427, 429, 430), (424, 425, 431, 428), (430, 429, 432, 433), (420, 411, 423, 432), (421, 418, 430, 433), (418, 414, 426, 430), (411, 410, 422, 423), (417, 420, 432, 429), (415, 417, 429, 427), (416, 412, 424, 428), (443, 442, 435, 434), (442, 444, 436, 435), (444, 445, 437, 436), (445, 443, 434, 437), (437, 434, 453, 450), (441, 440, 439, 438), (438, 439, 442, 443), (439, 440, 444, 442), (440, 441, 445, 444), (441, 438, 443, 445), (454, 455, 448, 447), (457, 454, 447, 446), (434, 435, 452, 453), (436, 437, 450, 451), (456, 457, 446, 449), (435, 436, 451, 452), (446, 447, 448, 449), (455, 456, 470, 471), (452, 451, 455, 454), (453, 452, 454, 457), (450, 453, 457, 456), (451, 450, 456, 455), (448, 455, 471, 473), (449, 448, 473, 472), (470, 472, 467, 469), (472, 473, 466, 467), (456, 449, 472, 470), (464, 463, 459, 458), (473, 471, 468, 466), (468, 469, 467, 466), (458, 459, 460, 461), (465, 462, 461, 460), (463, 465, 460, 459), (462, 464, 458, 461), (474, 476, 463, 464), (475, 477, 462, 465), (476, 475, 465, 463), (477, 474, 464, 462), (469, 468, 477, 475), (468, 471, 474, 477), (471, 470, 476, 474), (470, 469, 475, 476)])
me_cylinder.use_remesh_preserve_volume = False
me_cylinder.use_remesh_preserve_attributes = False
me_cylinder.use_mirror_vertex_groups = False
me_cylinder.update()
me_cube_001 = bpy.data.meshes.new('Cube.001')
me_cube_001.from_pydata([(1.188, -0.1328, -2.145), (1.188, 0.1328, -2.145), (1.744, 0.1328, -2.011), (1.744, -0.1328, -2.011), (0.4319, -0.1328, 1.0), (0.4319, 0.1328, 1.0), (1.027, 0.1328, 1.0), (1.027, -0.1328, 1.0), (1.21, -0.1568, -2.238), (1.21, 0.1568, -2.238), (1.812, 0.1568, -2.088), (1.812, -0.1568, -2.088), (1.262, -0.1328, -2.323), (1.262, 0.1328, -2.323), (1.825, 0.1328, -2.181), (1.825, -0.1328, -2.181), (0.9573, 0.1779, 1.0), (1.678, 0.1779, -2.027), (0.9573, -0.1779, 1.0), (1.678, -0.1779, -2.027), (1.741, 0.2101, -2.106), (1.741, -0.2101, -2.106), (1.759, 0.1779, -2.198), (1.759, -0.1779, -2.198), (1.329, 0.1779, -2.307), (1.281, 0.2101, -2.22), (0.5023, -0.1779, 1.0), (1.253, 0.1779, -2.129), (1.329, -0.1779, -2.307), (1.281, -0.2101, -2.22), (1.253, -0.1779, -2.129), (0.5023, 0.1779, 1.0)], [], [(4, 5, 1, 0), (16, 6, 2, 17), (6, 7, 3, 2), (26, 4, 0, 30), (30, 0, 8, 29), (26, 31, 5, 4), (29, 8, 12, 28), (17, 2, 10, 20), (0, 1, 9, 8), (2, 3, 11, 10), (23, 22, 14, 15), (8, 9, 13, 12), (20, 10, 14, 22), (10, 11, 15, 14), (31, 16, 17, 27), (7, 18, 19, 3), (3, 19, 21, 11), (7, 6, 16, 18), (11, 21, 23, 15), (27, 17, 20, 25), (28, 24, 22, 23), (25, 20, 22, 24), (18, 16, 31, 26), (9, 25, 24, 13), (18, 26, 30, 19), (5, 31, 27, 1), (12, 13, 24, 28), (19, 30, 29, 21), (21, 29, 28, 23), (1, 27, 25, 9)])
me_cube_001.use_remesh_preserve_volume = False
me_cube_001.use_remesh_preserve_attributes = False
me_cube_001.use_mirror_vertex_groups = False
me_cube_001.update()
me_cube = bpy.data.meshes.new('Cube')
me_cube.from_pydata([(-0.8972, 0.1564, -0.3032), (-0.8972, -0.1564, -0.3032), (-1.554, -0.1564, -0.02148), (-1.554, 0.1564, -0.02148), (-0.2903, 0.2305, 1.0), (-0.2903, -0.2305, 1.0), (-1.0, -0.1564, 1.0), (-1.0, 0.1564, 1.0), (-0.3701, 0.1564, 0.8284), (-0.3701, -0.1564, 0.8284), (-1.012, -0.1564, 0.8704), (-1.012, 0.1564, 0.8704), (-0.2903, 0.2305, 1.975), (-1.0, 0.2305, 1.975), (-0.2903, -0.2305, 1.975), (-1.0, -0.2305, 1.975), (-1.179, 0.2305, 1.975), (-1.179, 0.2305, 1.257), (1.758, 0.2305, 1.0), (1.758, -0.2305, 1.0), (1.699, 0.2068, 2.317), (1.699, -0.2068, 2.317), (-1.556, 0.1564, -0.07953), (-1.556, -0.1564, -0.07953), (-0.951, -0.1564, -0.4428), (-0.951, 0.1564, -0.4428), (-0.2903, 0.2068, 2.317), (-0.2903, -0.2068, 2.317), (-1.0, -0.2068, 2.317), (-1.0, 0.2068, 2.317), (-0.8636, 0.1564, -0.4051), (-1.565, 0.1564, -0.0505), (-1.565, -0.1564, -0.0505), (-0.8636, -0.1564, -0.4051), (-1.671, 0.2305, 1.395), (-1.671, -0.2305, 1.395), (1.699, 0.2305, 1.975), (1.699, -0.2305, 1.975), (2.129, -0.1662, 2.317), (2.129, 0.2305, 1.975), (2.129, 0.1662, 2.317), (2.129, -0.2305, 1.975), (-0.2903, -0.2305, 2.266), (1.699, 0.2305, 2.266), (2.106, -0.2305, 2.266), (2.106, 0.2305, 2.266), (2.106, -0.2068, 2.317), (2.106, 0.2305, 1.975), (2.106, -0.2305, 1.975), (2.106, 0.2068, 2.317), (4.018, -0.2023, 1.975), (4.018, 0.2023, 1.975), (4.004, -0.1458, 2.303), (4.004, 0.1458, 2.303), (1.699, -0.2305, 2.266), (-0.2903, 0.2305, 2.266), (-1.0, -0.2305, 2.266), (-1.0, 0.2305, 2.266), (4.004, -0.2023, 2.253), (4.004, 0.2023, 2.253), (-1.207, 0.2305, 1.39), (-1.127, 0.2305, 1.47), (-1.089, 0.2305, 1.975), (-1.089, 0.2305, 1.174), (-1.089, -0.2068, 2.317), (-1.089, -0.2305, 1.174), (-1.671, -0.2305, 2.266), (-1.671, 0.2305, 2.266), (2.129, 0.2305, 2.266), (2.129, -0.2305, 2.266), (-1.179, -0.2305, 1.257), (-1.179, -0.2305, 1.975), (-1.089, -0.2305, 2.266), (-1.089, 0.2305, 2.266), (-1.179, 0.2068, 2.317), (-1.179, 0.2305, 2.266), (-1.671, 0.2305, 1.975), (-1.671, -0.2305, 1.975), (-1.089, -0.2305, 1.975), (-1.089, 0.2068, 2.317), (-1.179, -0.2068, 2.317), (-1.179, -0.2305, 2.266), (-1.127, -0.2305, 1.47), (-1.671, 0.2305, 1.418), (-1.671, -0.2068, 2.317), (-1.671, 0.2068, 2.317), (-1.0, -0.2305, 1.469), (-0.2903, 0.2305, 1.464), (1.631, -0.2305, 1.464), (-1.671, -0.2305, 1.418), (-0.2903, -0.2305, 1.464), (-1.0, 0.2305, 1.469), (-1.207, -0.2305, 1.39), (1.631, 0.2305, 1.464), (-0.2903, 0.2814, 1.951), (-1.0, 0.2814, 1.951), (-0.2903, -0.2814, 1.951), (-1.0, -0.2814, 1.951), (-1.179, 0.2814, 1.951), (1.699, 0.2814, 1.951), (1.699, -0.2814, 1.951), (-1.207, 0.2814, 1.419), (-1.127, 0.2814, 1.492), (-1.089, 0.2814, 1.951), (-1.179, -0.2814, 1.951), (-1.671, 0.2814, 1.951), (-1.671, -0.2814, 1.951), (-1.089, -0.2814, 1.951), (-1.127, -0.2814, 1.492), (-1.671, 0.2814, 1.445), (-1.0, -0.2814, 1.492), (-0.2903, 0.2814, 1.486), (1.638, -0.2814, 1.486), (-1.671, -0.2814, 1.445), (-0.2903, -0.2814, 1.486), (-1.0, 0.2814, 1.492), (-1.207, -0.2814, 1.419), (1.638, 0.2814, 1.486), (4.029, 0.2305, 1.975), (4.029, -0.2305, 1.975), (4.065, -0.1687, 1.426), (4.065, 0.1687, 1.426), (4.012, 0.2814, 1.951), (4.012, -0.2814, 1.951), (4.048, -0.2059, 1.449), (4.048, 0.2059, 1.449), (2.263, -0.2059, 1.477), (2.263, -0.1687, 1.455), (2.17, -0.2305, 1.975), (2.17, 0.2305, 1.975), (2.17, -0.2814, 1.951), (2.17, 0.2814, 1.951), (2.263, 0.2059, 1.477), (2.263, 0.1687, 1.455), (1.785, 0.2814, 1.951), (1.785, -0.2814, 1.951), (1.785, -0.2305, 1.975), (1.777, -0.2305, 1.462), (-1.671, -0.2305, 1.409), (1.694, -0.2305, 1.287), (-0.2903, 0.2305, 1.287), (-1.0, -0.2305, 1.29), (-1.671, 0.2305, 1.409), (-1.196, 0.2305, 1.339), (-1.113, 0.2305, 1.357), (-1.113, -0.2305, 1.357), (1.859, 0.2814, 1.951), (1.859, -0.2305, 1.975), (1.894, -0.1687, 1.246), (1.859, -0.2814, 1.951), (-0.2903, -0.2305, 1.287), (-1.0, 0.2305, 1.29), (-1.196, -0.2305, 1.339), (1.694, 0.2305, 1.287), (1.894, 0.1687, 1.246), (1.859, 0.2305, 1.975), (1.894, -0.2059, 1.269), (1.894, 0.2059, 1.269), (1.777, 0.2305, 1.462), (1.787, 0.2814, 1.485), (1.785, 0.2305, 1.975), (1.787, -0.2814, 1.485), (1.91, 0.1403, 1.287), (1.91, -0.1403, 1.287), (1.91, 0.1403, 1.464), (1.91, -0.1403, 1.464), (-1.491, 0.2305, -0.0485), (-1.491, -0.2305, -0.0485), (-0.9319, 0.2305, 1.0), (-0.9319, -0.2305, 1.0), (-0.9503, -0.2305, 0.8664), (-0.9503, 0.2305, 0.8664), (-0.9319, -0.2068, 2.317), (-0.9319, 0.2068, 2.317), (-1.498, 0.2305, -0.08452), (-1.498, -0.2305, -0.08452), (-1.498, 0.1564, -0.1144), (-1.498, -0.1564, -0.1144), (-0.9319, -0.2305, 1.975), (-0.9319, 0.2305, 1.975), (-0.9319, -0.2305, 2.266), (-0.9319, 0.2305, 2.266), (-0.9319, 0.2305, 1.469), (-0.9319, -0.2305, 1.469), (-0.9319, -0.2814, 1.951), (-0.9319, 0.2814, 1.951), (-0.9319, 0.2814, 1.491), (-0.9319, -0.2814, 1.491), (-0.9319, 0.2305, 1.29), (-0.9319, -0.2305, 1.29), (-0.3625, -0.2305, 1.287), (-0.3625, -0.2814, 1.487), (-0.3625, -0.2814, 1.951), (-0.3625, -0.2305, 1.464), (-0.4354, -0.2305, 0.8326), (-0.3625, -0.2305, 1.0), (-0.3625, 0.2305, 1.0), (-0.964, -0.2305, -0.2745), (-0.964, 0.2305, -0.2745), (-0.3625, 0.2305, 1.287), (-0.3625, 0.2814, 1.487), (-0.3625, 0.2814, 1.951), (-0.3625, 0.2305, 1.464), (-0.3625, 0.2305, 2.266), (-0.3625, 0.2305, 1.975), (-0.935, -0.2305, -0.369), (-0.935, 0.2305, -0.369), (-0.3625, 0.2068, 2.317), (-0.3625, -0.2068, 2.317), (-0.4354, 0.2305, 0.8326), (-0.3625, -0.2305, 2.266), (-0.3625, -0.2305, 1.975), (-1.012, -0.1564, -0.4059), (-1.012, 0.1564, -0.4059), (0.8908, 0.2814, 1.486), (0.8908, -0.2814, 1.486), (0.9299, 0.2305, 1.287), (0.9299, -0.2305, 1.287), (0.8908, 0.2305, 1.975), (0.8908, -0.2305, 1.975), (0.9965, 0.2305, 1.0), (0.8908, -0.2068, 2.317), (0.8908, 0.2305, 1.464), (0.8908, -0.2305, 1.464), (0.8908, 0.2814, 1.951), (0.8908, -0.2814, 1.951), (0.8908, -0.2305, 2.266), (0.8908, 0.2305, 2.266), (0.8908, 0.2068, 2.317), (0.9965, -0.2305, 1.0), (1.796, 0.2305, 0.8342), (1.796, -0.2305, 0.8342), (1.048, 0.2305, 0.7364), (1.048, -0.2305, 0.7364), (1.708, 0.2564, 1.03), (1.708, -0.2564, 1.03), (1.596, -0.2564, 1.494), (1.596, 0.2564, 1.494), (1.644, -0.2564, 1.317), (1.644, 0.2564, 1.317), (0.9799, 0.2564, 1.317), (0.9799, -0.2564, 1.317), (1.038, 0.2564, 1.03), (0.9455, 0.2564, 1.494), (0.9455, -0.2564, 1.494), (1.038, -0.2564, 1.03), (1.752, 0.2564, 0.8284), (1.752, -0.2564, 0.8284), (1.09, 0.2564, 0.7416), (1.09, -0.2564, 0.7416), (-1.671, -0.2305, 1.583), (-1.671, 0.2305, 1.583), (-1.0, -0.2814, 1.628), (-0.2903, 0.2814, 1.624), (1.656, -0.2814, 1.624), (-1.671, -0.2814, 1.595), (-1.671, 0.2814, 1.595), (-1.116, -0.2814, 1.628), (-1.199, 0.2814, 1.577), (-1.116, 0.2814, 1.628), (-0.2903, -0.2814, 1.624), (-1.199, -0.2814, 1.577), (1.656, 0.2814, 1.624), (-1.0, 0.2814, 1.628), (4.054, -0.2305, 1.589), (4.054, 0.2305, 1.589), (4.037, -0.2814, 1.598), (4.037, 0.2814, 1.598), (2.235, 0.2814, 1.618), (2.235, -0.2814, 1.618), (1.786, 0.2814, 1.623), (1.884, 0.2814, 1.471), (1.786, -0.2814, 1.623), (1.884, -0.2814, 1.471), (-0.9319, 0.2814, 1.627), (-0.9319, -0.2814, 1.627), (-0.3625, -0.2814, 1.625), (-0.3625, 0.2814, 1.625), (0.8908, 0.2814, 1.624), (0.8908, -0.2814, 1.624), (3.976, -0.2305, 1.975), (3.963, 0.1662, 2.317), (3.976, 0.2305, 1.975), (3.963, -0.1662, 2.317), (3.963, -0.2305, 2.266), (3.963, 0.2305, 2.266)], [], [(32, 31, 22, 23), (71, 81, 66, 77), (8, 4, 5, 9), (170, 169, 6, 10), (10, 6, 7, 11), (171, 166, 3, 11), (0, 8, 9, 1), (167, 170, 10, 2), (2, 10, 11, 3), (168, 171, 11, 7), (198, 0, 30, 206), (167, 2, 32, 175), (30, 33, 24, 25), (175, 32, 23, 177), (176, 177, 23, 22), (2, 3, 31, 32), (206, 30, 25, 213), (0, 1, 33, 30), (227, 228, 20, 43), (19, 139, 238, 235), (173, 29, 28, 172), (228, 221, 21, 20), (280, 282, 51, 50), (181, 57, 29, 173), (229, 220, 232, 233), (210, 42, 27, 208), (81, 80, 84, 66), (218, 36, 99, 224), (226, 219, 37, 54), (128, 130, 123, 119), (91, 61, 102, 115), (82, 86, 110, 108), (179, 13, 57, 181), (284, 280, 50, 58), (285, 281, 53, 59), (43, 20, 49, 45), (20, 21, 46, 49), (221, 226, 54, 21), (211, 14, 42, 210), (281, 283, 52, 53), (58, 59, 53, 52), (54, 37, 48, 44), (143, 17, 34, 142), (37, 36, 47, 48), (36, 43, 45, 47), (283, 284, 58, 52), (282, 285, 59, 51), (218, 227, 43, 36), (50, 51, 59, 58), (21, 54, 44, 46), (74, 75, 67, 85), (75, 16, 76, 67), (73, 62, 16, 75), (48, 47, 39, 41), (80, 74, 85, 84), (49, 46, 38, 40), (64, 79, 74, 80), (178, 15, 97, 184), (79, 73, 75, 74), (44, 48, 41, 69), (46, 44, 69, 38), (47, 45, 68, 39), (17, 70, 35, 34), (251, 250, 77, 76), (67, 66, 84, 85), (76, 77, 66, 67), (144, 63, 17, 143), (78, 72, 81, 71), (72, 64, 80, 81), (45, 49, 40, 68), (204, 12, 94, 201), (63, 65, 70, 17), (141, 86, 82, 145), (182, 91, 115, 186), (15, 56, 72, 78), (88, 139, 163, 165), (28, 29, 79, 64), (56, 28, 64, 72), (60, 83, 109, 101), (151, 7, 63, 144), (57, 13, 62, 73), (29, 57, 73, 79), (62, 13, 95, 103), (142, 138, 89, 83), (7, 6, 65, 63), (152, 92, 89, 138), (145, 82, 92, 152), (129, 128, 119, 118), (18, 230, 246, 234), (188, 151, 91, 182), (190, 150, 90, 193), (92, 82, 108, 116), (278, 224, 99, 262), (274, 263, 95, 185), (276, 260, 96, 192), (261, 104, 106, 255), (257, 107, 104, 261), (252, 97, 107, 257), (258, 101, 109, 256), (259, 102, 101, 258), (263, 115, 102, 259), (279, 215, 112, 254), (76, 16, 98, 105), (78, 71, 104, 107), (126, 127, 120, 124), (15, 78, 107, 97), (89, 92, 116, 113), (222, 87, 111, 214), (219, 14, 96, 225), (61, 60, 101, 102), (250, 89, 113, 255), (193, 90, 114, 191), (223, 88, 112, 215), (251, 76, 105, 256), (71, 77, 106, 104), (16, 62, 103, 98), (264, 265, 118, 119), (264, 119, 123, 266), (265, 121, 125, 267), (268, 131, 122, 267), (269, 126, 124, 266), (133, 132, 125, 121), (131, 129, 118, 122), (127, 133, 121, 120), (147, 149, 130, 128), (155, 147, 128, 129), (156, 148, 127, 126), (271, 146, 131, 268), (273, 156, 126, 269), (154, 157, 132, 133), (146, 155, 129, 131), (148, 154, 133, 127), (36, 37, 136, 160), (254, 112, 161, 272), (70, 152, 138, 35), (99, 36, 160, 134), (112, 88, 137, 161), (195, 5, 150, 190), (168, 7, 151, 188), (153, 93, 164, 162), (134, 160, 155, 146), (91, 151, 144, 61), (88, 93, 158, 137), (230, 232, 248, 246), (60, 143, 142, 83), (262, 99, 134, 270), (93, 117, 159, 158), (37, 100, 135, 136), (136, 135, 149, 147), (160, 136, 147, 155), (272, 161, 156, 273), (161, 137, 148, 156), (270, 134, 146, 271), (158, 159, 157, 154), (137, 158, 154, 148), (231, 19, 235, 247), (19, 18, 153, 139), (61, 144, 143, 60), (6, 141, 145, 65), (65, 145, 152, 70), (34, 35, 138, 142), (139, 153, 162, 163), (163, 162, 164, 165), (93, 88, 165, 164), (194, 195, 169, 170), (209, 198, 166, 171), (197, 194, 170, 167), (196, 209, 171, 168), (3, 166, 174, 31), (197, 167, 175, 205), (205, 175, 177, 212), (213, 212, 177, 176), (31, 174, 176, 22), (207, 173, 172, 208), (203, 181, 173, 207), (56, 180, 172, 28), (204, 179, 181, 203), (15, 178, 180, 56), (211, 178, 184, 192), (13, 179, 185, 95), (202, 182, 186, 200), (199, 188, 182, 202), (141, 189, 183, 86), (277, 274, 185, 201), (252, 275, 184, 97), (86, 183, 187, 110), (6, 169, 189, 141), (196, 168, 188, 199), (183, 193, 191, 187), (42, 14, 219, 226), (90, 223, 215, 114), (189, 190, 193, 183), (4, 8, 209, 196), (180, 210, 208, 172), (8, 0, 198, 209), (55, 203, 207, 26), (174, 206, 213, 176), (33, 205, 212, 24), (166, 198, 206, 174), (93, 222, 214, 117), (178, 211, 210, 180), (26, 27, 221, 228), (253, 277, 201, 94), (14, 211, 192, 96), (140, 199, 202, 87), (179, 204, 201, 185), (12, 204, 203, 55), (169, 195, 190, 189), (1, 9, 194, 197), (26, 207, 208, 27), (4, 196, 199, 140), (87, 202, 200, 111), (5, 4, 220, 229), (12, 55, 227, 218), (1, 197, 205, 33), (260, 114, 215, 279), (55, 26, 228, 227), (275, 276, 192, 184), (9, 5, 195, 194), (25, 24, 212, 213), (140, 87, 222, 216), (90, 150, 217, 223), (4, 140, 216, 220), (253, 94, 224, 278), (37, 219, 225, 100), (150, 5, 229, 217), (12, 218, 224, 94), (27, 42, 226, 221), (233, 232, 230, 231), (223, 217, 241, 244), (18, 19, 231, 230), (229, 233, 249, 245), (241, 245, 235, 238), (240, 243, 237, 239), (242, 240, 239, 234), (244, 241, 238, 236), (235, 245, 249, 247), (242, 234, 246, 248), (233, 231, 247, 249), (222, 93, 237, 243), (139, 88, 236, 238), (216, 222, 243, 240), (220, 216, 240, 242), (217, 229, 245, 241), (153, 18, 234, 239), (93, 153, 239, 237), (232, 220, 242, 248), (88, 223, 244, 236), (83, 89, 250, 251), (214, 278, 262, 117), (186, 115, 263, 274), (191, 114, 260, 276), (116, 261, 255, 113), (108, 257, 261, 116), (110, 252, 257, 108), (98, 258, 256, 105), (103, 259, 258, 98), (95, 263, 259, 103), (225, 279, 254, 100), (77, 250, 255, 106), (83, 251, 256, 109), (120, 121, 265, 264), (120, 264, 266, 124), (118, 265, 267, 122), (132, 268, 267, 125), (130, 269, 266, 123), (157, 271, 268, 132), (149, 273, 269, 130), (100, 254, 272, 135), (117, 262, 270, 159), (135, 272, 273, 149), (159, 270, 271, 157), (200, 186, 274, 277), (110, 187, 275, 252), (111, 200, 277, 253), (96, 260, 279, 225), (187, 191, 276, 275), (111, 253, 278, 214), (41, 39, 282, 280), (69, 41, 280, 284), (68, 40, 281, 285), (40, 38, 283, 281), (38, 69, 284, 283), (39, 68, 285, 282)])
me_cube.materials.append(mat_material)
me_cube.use_remesh_preserve_volume = False
me_cube.use_remesh_preserve_attributes = False
me_cube.use_mirror_vertex_groups = False
me_cube.update()

# ---- objects
ob_cube_003 = bpy.data.objects.new('Cube.003', me_cube_003)
ob_cube_002 = bpy.data.objects.new('Cube.002', me_cube_002)
ob_cylinder = bpy.data.objects.new('Cylinder', me_cylinder)
ob_cube_001 = bpy.data.objects.new('Cube.001', me_cube_001)
ob_cube = bpy.data.objects.new('Cube', me_cube)
ob_lamp = bpy.data.objects.new('Lamp', light_lamp)
ob_camera = bpy.data.objects.new('Camera', cam_camera)

# ---- transforms, parenting, visibility, modifiers, constraints
ob_cube_003.location = (-0.2431, -0.1878, 0.9542)
ob_cube_003.scale = (0.06071, 0.06071, 0.06071)
ob_cube_003.lineart.crease_threshold = 0.0
ob_cube_002.location = (4.126, -2.669e-07, 1.995)
ob_cube_002.lineart.crease_threshold = 0.0
ob_cylinder.location = (4.476, -1.497e-07, 1.282)
ob_cylinder.rotation_euler = (-1.344e-07, 1.571, 0.0)
ob_cylinder.scale = (0.1055, 0.1055, 0.1055)
ob_cylinder.lineart.crease_threshold = 0.0
ob_cube_001.location = (0.9205, 1.274e-08, -0.03832)
ob_cube_001.lineart.crease_threshold = 0.0
ob_cube.location = (0.3742, 5.813e-08, -0.4326)
ob_cube.scale = (1.0, 0.9423, 1.0)
ob_cube.lock_rotations_4d = False
ob_cube.empty_display_type = 'ARROWS'
ob_cube.lineart.crease_threshold = 0.0
ob_lamp.location = (4.076, 1.005, 5.904)
ob_lamp.rotation_euler = (0.6503, 0.05522, 1.866)
ob_lamp.lock_rotations_4d = False
ob_lamp.empty_display_type = 'ARROWS'
ob_lamp.color = (0.0, 0.0, 0.0, 0.0)
ob_lamp.lineart.crease_threshold = 0.0
ob_camera.location = (7.481, -6.508, 5.344)
ob_camera.rotation_euler = (1.109, 0.01082, 0.8149)
ob_camera.lock_rotations_4d = False
ob_camera.empty_display_type = 'ARROWS'
ob_camera.color = (0.0, 0.0, 0.0, 0.0)
ob_camera.display_type = 'WIRE'
ob_camera.lineart.crease_threshold = 0.0

# ---- collection membership
col_collection_1.objects.link(ob_cube_003)
col_collection_1.objects.link(ob_cube_002)
col_collection_1.objects.link(ob_cylinder)
col_collection_1.objects.link(ob_cube_001)
col_collection_1.objects.link(ob_cube)
col_collection_1.objects.link(ob_lamp)
col_collection_1.objects.link(ob_camera)

# ---- scene / render settings (as saved in the file)
scene.camera = ob_camera
scene.frame_start = 1; scene.frame_end = 250; scene.frame_set(1)
scene.render.engine = 'BLENDER_EEVEE_NEXT'
scene.render.image_settings.color_mode = 'RGB'
scene.render.image_settings.compression = 90
scene.render.resolution_percentage = 50
scene.render.dither_intensity = 0.0
scene.render.bake_margin = 2
scene.render.bake_bias = 0.0
scene.cycles.use_denoising = False
scene.cycles.samples = 10
scene.cycles.sampling_pattern = 'TABULATED_SOBOL'
scene.cycles.light_sampling_threshold = 0.0
scene.cycles.use_adaptive_sampling = False
scene.cycles.use_light_tree = False
scene.cycles.blur_glossy = 0.0
scene.cycles.volume_bounces = 1
scene.cycles.pixel_filter_type = 'GAUSSIAN'
scene.cycles.sample_clamp_indirect = 0.0
scene.view_settings.view_transform = 'Standard'
bpy.context.view_layer.update()
